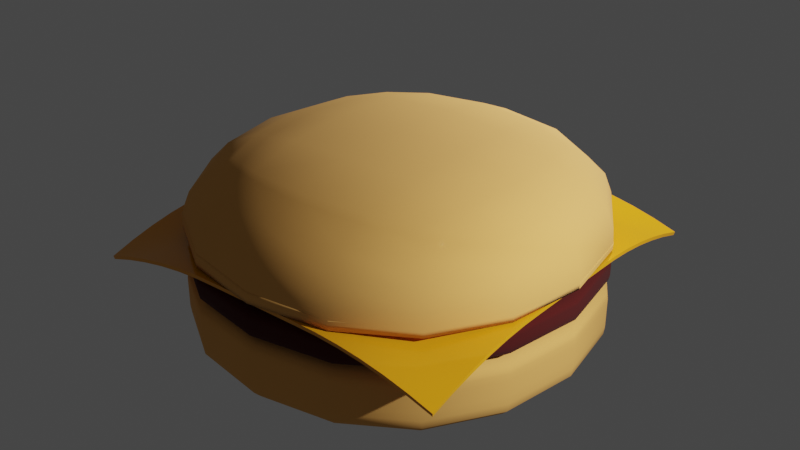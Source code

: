 # Source: hamburger.blend  (saved by Blender 3.5.10; exported with 4.5.12 LTS)
import bpy
from mathutils import Matrix  # noqa: F401  (used for matrix-valued properties, if any)

bpy.ops.wm.read_factory_settings(use_empty=True)
scene = bpy.context.scene
scene.name = 'Scene'

# ---- collections
col_collection = bpy.data.collections.new('Collection'); scene.collection.children.link(col_collection)

# ---- materials (node trees are filled in below, after node groups)
mat_topbun = bpy.data.materials.new('topbun')
mat_topbun.use_transparent_shadow = False
mat_meat = bpy.data.materials.new('meat')
mat_meat.use_transparent_shadow = False
mat_chease = bpy.data.materials.new('chease')
mat_chease.use_transparent_shadow = False

# ---- node groups
ng_auto_smooth = bpy.data.node_groups.new('Auto Smooth', 'GeometryNodeTree')
_s = ng_auto_smooth.interface.new_socket(name='Geometry', in_out='OUTPUT', socket_type='NodeSocketGeometry')
_s = ng_auto_smooth.interface.new_socket(name='Geometry', in_out='INPUT', socket_type='NodeSocketGeometry')
_s = ng_auto_smooth.interface.new_socket(name='Angle', in_out='INPUT', socket_type='NodeSocketFloat')
_s.subtype = 'ANGLE'
_s.min_value = 0.0
_s.max_value = 3.142
ng_auto_smooth.is_modifier = True
_N = ng_auto_smooth.nodes; _L = ng_auto_smooth.links
n0 = _N.new('NodeGroupOutput'); n0.name = 'Group Output'; n0.location = (480, -100)
n1 = _N.new('NodeGroupInput'); n1.name = 'Group Input'; n1.location = (-420, -300)
n2 = _N.new('NodeGroupInput'); n2.name = 'Group Input.001'; n2.location = (-60, -100)
n3 = _N.new('GeometryNodeSetShadeSmooth'); n3.name = 'Set Shade Smooth'; n3.location = (120, -100)
n3.domain = 'EDGE'
n4 = _N.new('GeometryNodeSetShadeSmooth'); n4.name = 'Set Shade Smooth.001'; n4.location = (300, -100)
n5 = _N.new('GeometryNodeInputMeshEdgeAngle'); n5.name = 'Edge Angle'; n5.location = (-420, -220)
n6 = _N.new('GeometryNodeInputEdgeSmooth'); n6.name = 'Is Edge Smooth'; n6.location = (-60, -160)
n7 = _N.new('GeometryNodeInputShadeSmooth'); n7.name = 'Is Face Smooth'; n7.location = (-240, -340)
n8 = _N.new('FunctionNodeBooleanMath'); n8.name = 'Boolean Math'; n8.location = (-60, -220)
n9 = _N.new('FunctionNodeCompare'); n9.name = 'Compare'; n9.location = (-240, -180)
n9.operation = 'LESS_EQUAL'
_L.new(n5.outputs[0], n9.inputs[0])
_L.new(n4.outputs[0], n0.inputs[0])
_L.new(n1.outputs[1], n9.inputs[1])
_L.new(n9.outputs[0], n8.inputs[0])
_L.new(n7.outputs[0], n8.inputs[1])
_L.new(n2.outputs[0], n3.inputs[0])
_L.new(n6.outputs[0], n3.inputs[1])
_L.new(n3.outputs[0], n4.inputs[0])
_L.new(n8.outputs[0], n3.inputs[2])
n0.is_active_output = True

# ---- material node trees
mat_topbun.use_nodes = True; mat_topbun.node_tree.nodes.clear()
_N = mat_topbun.node_tree.nodes; _L = mat_topbun.node_tree.links
n0 = _N.new('ShaderNodeBsdfPrincipled'); n0.name = 'Principled BSDF'; n0.location = (10, 300)
n0.distribution = 'GGX'
n0.subsurface_method = 'RANDOM_WALK_SKIN'
n0.inputs[0].default_value = (0.8, 0.3976, 0.09749, 1.0)
n0.inputs[2].default_value = 1.0
n0.inputs[3].default_value = 1.45
n0.inputs[27].default_value = (0.0, 0.0, 0.0, 1.0)
n0.inputs[28].default_value = 1.0
n1 = _N.new('ShaderNodeOutputMaterial'); n1.name = 'Material Output'; n1.location = (300, 300)
_L.new(n0.outputs[0], n1.inputs[0])
n1.is_active_output = True
mat_meat.use_nodes = True; mat_meat.node_tree.nodes.clear()
_N = mat_meat.node_tree.nodes; _L = mat_meat.node_tree.links
n0 = _N.new('ShaderNodeBsdfPrincipled'); n0.name = 'Principled BSDF'; n0.location = (10, 300)
n0.distribution = 'GGX'
n0.subsurface_method = 'RANDOM_WALK_SKIN'
n0.inputs[0].default_value = (0.05358, 0.0006983, 0.0, 1.0)
n0.inputs[2].default_value = 1.0
n0.inputs[3].default_value = 1.45
n0.inputs[27].default_value = (0.0, 0.0, 0.0, 1.0)
n0.inputs[28].default_value = 1.0
n1 = _N.new('ShaderNodeOutputMaterial'); n1.name = 'Material Output'; n1.location = (300, 300)
_L.new(n0.outputs[0], n1.inputs[0])
n1.is_active_output = True
mat_chease.use_nodes = True; mat_chease.node_tree.nodes.clear()
_N = mat_chease.node_tree.nodes; _L = mat_chease.node_tree.links
n0 = _N.new('ShaderNodeBsdfPrincipled'); n0.name = 'Principled BSDF'; n0.location = (10, 300)
n0.distribution = 'GGX'
n0.subsurface_method = 'RANDOM_WALK_SKIN'
n0.inputs[0].default_value = (0.8, 0.3265, 0.007769, 1.0)
n0.inputs[2].default_value = 0.08955
n0.inputs[3].default_value = 1.45
n0.inputs[27].default_value = (0.0, 0.0, 0.0, 1.0)
n0.inputs[28].default_value = 1.0
n1 = _N.new('ShaderNodeOutputMaterial'); n1.name = 'Material Output'; n1.location = (300, 300)
_L.new(n0.outputs[0], n1.inputs[0])
n1.is_active_output = True

# ---- world
world_world = bpy.data.worlds.new('World'); scene.world = world_world
world_world.use_nodes = True; world_world.node_tree.nodes.clear()
_N = world_world.node_tree.nodes; _L = world_world.node_tree.links
n0 = _N.new('ShaderNodeOutputWorld'); n0.name = 'World Output'; n0.location = (300, 300)
n1 = _N.new('ShaderNodeBackground'); n1.name = 'Background'; n1.location = (10, 300)
n1.inputs[0].default_value = (0.05088, 0.05088, 0.05088, 1.0)
_L.new(n1.outputs[0], n0.inputs[0])
n0.is_active_output = True
world_world.color = (0.05088, 0.05088, 0.05088)
world_world.use_sun_shadow = False
world_world.sun_shadow_jitter_overblur = 0.0

# ---- lights
light_light = bpy.data.lights.new('Light', 'POINT')
light_light.transmission_factor = 0.0
light_light.energy = 5000.0
light_light.shadow_soft_size = 0.1
light_light.shadow_maximum_resolution = 0.006
light_light.use_absolute_resolution = True
light_light_001 = bpy.data.lights.new('Light.001', 'POINT')
light_light_001.transmission_factor = 0.0
light_light_001.energy = 5000.0
light_light_001.shadow_soft_size = 0.1
light_light_001.shadow_maximum_resolution = 0.006
light_light_001.use_absolute_resolution = True

# ---- meshes
me_cube_001 = bpy.data.meshes.new('Cube.001')
me_cube_001.from_pydata([(-4.928, -4.928, 0.01048), (-4.928, -4.928, 1.954), (-4.928, 4.928, 0.01048), (-4.928, 4.928, 1.906), (4.928, -4.928, 0.01048), (4.928, -4.928, 1.954), (4.928, 4.928, 0.01048), (4.928, 4.928, 1.906), (-4.928, -4.928, 1.519), (-4.928, 4.928, 1.501), (4.928, 4.928, 1.501), (4.928, -4.928, 1.519), (-4.928, 4.928, 0.7622), (4.928, 4.928, 0.7622), (4.928, -4.928, 0.7622), (-4.928, -4.928, 0.7622)], [], [(8, 1, 3, 9), (9, 3, 7, 10), (10, 7, 5, 11), (11, 5, 1, 8), (2, 6, 4, 0), (7, 3, 1, 5), (14, 11, 8, 15), (13, 10, 11, 14), (12, 9, 10, 13), (15, 8, 9, 12), (0, 15, 12, 2), (2, 12, 13, 6), (6, 13, 14, 4), (4, 14, 15, 0)])
me_cube_001.polygons.foreach_set('use_smooth', [True] * 14)
_uv = me_cube_001.uv_layers.new(name='UVMap')
_uv.uv.foreach_set('vector', [0.5976, 0.0, 0.625, 0.0, 0.625, 0.25, 0.5976, 0.25, 0.5976, 0.25, 0.625, 0.25, 0.625, 0.5, 0.5976, 0.5, 0.5976, 0.5, 0.625, 0.5, 0.625, 0.75, 0.5976, 0.75, 0.5976, 0.75, 0.625, 0.75, 0.625, 1.0, 0.5976, 1.0, 0.125, 0.5, 0.375, 0.5, 0.375, 0.75, 0.125, 0.75, 0.625, 0.5, 0.875, 0.5, 0.875, 0.75, 0.625, 0.75, 0.441, 0.75, 0.5976, 0.75, 0.5976, 1.0, 0.441, 1.0, 0.441, 0.5, 0.5976, 0.5, 0.5976, 0.75, 0.441, 0.75, 0.441, 0.25, 0.5976, 0.25, 0.5976, 0.5, 0.441, 0.5, 0.441, 0.0, 0.5976, 0.0, 0.5976, 0.25, 0.441, 0.25, 0.375, 0.0, 0.441, 0.0, 0.441, 0.25, 0.375, 0.25, 0.375, 0.25, 0.441, 0.25, 0.441, 0.5, 0.375, 0.5, 0.375, 0.5, 0.441, 0.5, 0.441, 0.75, 0.375, 0.75, 0.375, 0.75, 0.441, 0.75, 0.441, 1.0, 0.375, 1.0])
me_cube_001.materials.append(mat_topbun)
me_cube_001.update()
me_cube_002 = bpy.data.meshes.new('Cube.002')
me_cube_002.from_pydata([(-4.928, -4.928, 0.122), (-4.928, -4.928, 1.295), (-4.928, 4.928, 0.122), (-4.928, 4.928, 1.295), (4.928, -4.928, 0.122), (4.928, -4.928, 1.295), (4.928, 4.928, 0.122), (4.928, 4.928, 1.295), (-4.928, -4.928, 0.9838), (-4.928, 4.928, 0.9838), (4.928, 4.928, 0.9838), (4.928, -4.928, 0.9838), (-4.928, 4.928, 0.8738), (4.928, 4.928, 0.8738), (4.928, -4.928, 0.8738), (-4.928, -4.928, 0.8738)], [], [(8, 1, 3, 9), (9, 3, 7, 10), (10, 7, 5, 11), (11, 5, 1, 8), (2, 6, 4, 0), (7, 3, 1, 5), (14, 11, 8, 15), (13, 10, 11, 14), (12, 9, 10, 13), (15, 8, 9, 12), (0, 15, 12, 2), (2, 12, 13, 6), (6, 13, 14, 4), (4, 14, 15, 0)])
me_cube_002.polygons.foreach_set('use_smooth', [True] * 14)
_uv = me_cube_002.uv_layers.new(name='UVMap')
_uv.uv.foreach_set('vector', [0.5976, 0.0, 0.625, 0.0, 0.625, 0.25, 0.5976, 0.25, 0.5976, 0.25, 0.625, 0.25, 0.625, 0.5, 0.5976, 0.5, 0.5976, 0.5, 0.625, 0.5, 0.625, 0.75, 0.5976, 0.75, 0.5976, 0.75, 0.625, 0.75, 0.625, 1.0, 0.5976, 1.0, 0.125, 0.5, 0.375, 0.5, 0.375, 0.75, 0.125, 0.75, 0.625, 0.5, 0.875, 0.5, 0.875, 0.75, 0.625, 0.75, 0.441, 0.75, 0.5976, 0.75, 0.5976, 1.0, 0.441, 1.0, 0.441, 0.5, 0.5976, 0.5, 0.5976, 0.75, 0.441, 0.75, 0.441, 0.25, 0.5976, 0.25, 0.5976, 0.5, 0.441, 0.5, 0.441, 0.0, 0.5976, 0.0, 0.5976, 0.25, 0.441, 0.25, 0.375, 0.0, 0.441, 0.0, 0.441, 0.25, 0.375, 0.25, 0.375, 0.25, 0.441, 0.25, 0.441, 0.5, 0.375, 0.5, 0.375, 0.5, 0.441, 0.5, 0.441, 0.75, 0.375, 0.75, 0.375, 0.75, 0.441, 0.75, 0.441, 1.0, 0.375, 1.0])
me_cube_002.materials.append(mat_meat)
me_cube_002.update()
me_plane = bpy.data.meshes.new('Plane')
me_plane.from_pydata([(-4.362, -4.362, -0.53), (4.362, -4.362, -0.53), (-4.362, 4.362, -0.53), (4.362, 4.362, -0.53), (-4.362, 3.817, -0.359), (-4.362, 3.272, -0.2212), (-4.362, 2.726, -0.1166), (-4.362, 2.181, -0.04519), (-4.362, 1.636, -0.007011), (-4.362, 1.091, 7.992e-07), (-4.362, 0.5453, 7.992e-07), (-4.362, 6.331e-08, 7.992e-07), (-4.362, -0.5453, 7.992e-07), (-4.362, -1.091, 7.992e-07), (-4.362, -1.636, -0.007011), (-4.362, -2.181, -0.04519), (-4.362, -2.726, -0.1166), (-4.362, -3.272, -0.2212), (-4.362, -3.817, -0.359), (-3.817, -4.362, -0.359), (-3.272, -4.362, -0.2212), (-2.726, -4.362, -0.1166), (-2.181, -4.362, -0.04519), (-1.636, -4.362, -0.007011), (-1.091, -4.362, 7.992e-07), (-0.5453, -4.362, 7.992e-07), (-6.544e-08, -4.362, 7.992e-07), (0.5453, -4.362, 7.992e-07), (1.091, -4.362, 7.992e-07), (1.636, -4.362, -0.007011), (2.181, -4.362, -0.04519), (2.726, -4.362, -0.1166), (3.272, -4.362, -0.2212), (3.817, -4.362, -0.359), (4.362, -3.817, -0.359), (4.362, -3.272, -0.2212), (4.362, -2.726, -0.1166), (4.362, -2.181, -0.04519), (4.362, -1.636, -0.007011), (4.362, -1.091, 7.992e-07), (4.362, -0.5453, 7.992e-07), (4.362, -6.615e-08, 7.992e-07), (4.362, 0.5453, 7.992e-07), (4.362, 1.091, 7.992e-07), (4.362, 1.636, -0.007011), (4.362, 2.181, -0.04519), (4.362, 2.726, -0.1166), (4.362, 3.272, -0.2212), (4.362, 3.817, -0.359), (3.817, 4.362, -0.359), (3.272, 4.362, -0.2212), (2.726, 4.362, -0.1166), (2.181, 4.362, -0.04519), (1.636, 4.362, -0.007011), (1.091, 4.362, 7.992e-07), (0.5453, 4.362, 7.992e-07), (6.402e-08, 4.362, 7.992e-07), (-0.5453, 4.362, 7.992e-07), (-1.091, 4.362, 7.992e-07), (-1.636, 4.362, -0.007011), (-2.181, 4.362, -0.04519), (-2.726, 4.362, -0.1166), (-3.272, 4.362, -0.2212), (-3.817, 4.362, -0.359), (-3.817, -3.817, -0.2979), (-3.817, -3.272, -0.1935), (-3.817, -2.726, -0.1027), (-3.817, -2.181, -0.0387), (-3.817, -1.636, -0.005037), (-3.817, -1.091, 7.992e-07), (-3.817, -0.5453, 7.992e-07), (-3.817, -6.615e-08, 7.992e-07), (-3.817, 0.5453, 7.992e-07), (-3.817, 1.091, 7.992e-07), (-3.817, 1.636, -0.005037), (-3.817, 2.181, -0.0387), (-3.817, 2.726, -0.1027), (-3.817, 3.272, -0.1935), (-3.817, 3.817, -0.2979), (-3.272, -3.817, -0.1935), (-3.272, -3.272, -0.1322), (-3.272, -2.726, -0.06939), (-3.272, -2.181, -0.02303), (-3.272, -1.636, -0.001163), (-3.272, -1.091, 7.992e-07), (-3.272, -0.5453, 7.992e-07), (-3.272, -6.615e-08, 7.992e-07), (-3.272, 0.5453, 7.992e-07), (-3.272, 1.091, 7.992e-07), (-3.272, 1.636, -0.001163), (-3.272, 2.181, -0.02303), (-3.272, 2.726, -0.06939), (-3.272, 3.272, -0.1322), (-3.272, 3.817, -0.1935), (-2.726, -3.817, -0.1027), (-2.726, -3.272, -0.06939), (-2.726, -2.726, -0.03288), (-2.726, -2.181, -0.007011), (-2.726, -1.636, 7.992e-07), (-2.726, -1.091, 7.992e-07), (-2.726, -0.5453, 7.992e-07), (-2.726, -6.615e-08, 7.992e-07), (-2.726, 0.5453, 7.992e-07), (-2.726, 1.091, 7.992e-07), (-2.726, 1.636, 7.992e-07), (-2.726, 2.181, -0.007011), (-2.726, 2.726, -0.03288), (-2.726, 3.272, -0.06939), (-2.726, 3.817, -0.1027), (-2.181, -3.817, -0.0387), (-2.181, -3.272, -0.02303), (-2.181, -2.726, -0.007011), (-2.181, -2.181, 7.992e-07), (-2.181, -1.636, 7.992e-07), (-2.181, -1.091, 7.992e-07), (-2.181, -0.5453, 7.992e-07), (-2.181, -6.615e-08, 7.992e-07), (-2.181, 0.5453, 7.992e-07), (-2.181, 1.091, 7.992e-07), (-2.181, 1.636, 7.992e-07), (-2.181, 2.181, 7.992e-07), (-2.181, 2.726, -0.007011), (-2.181, 3.272, -0.02303), (-2.181, 3.817, -0.0387), (-1.636, -3.817, -0.005037), (-1.636, -3.272, -0.001163), (-1.636, -2.726, 7.992e-07), (-1.636, -2.181, 7.992e-07), (-1.636, -1.636, 7.992e-07), (-1.636, -1.091, 7.992e-07), (-1.636, -0.5453, 7.992e-07), (-1.636, -6.615e-08, 7.992e-07), (-1.636, 0.5453, 7.992e-07), (-1.636, 1.091, 7.992e-07), (-1.636, 1.636, 7.992e-07), (-1.636, 2.181, 7.992e-07), (-1.636, 2.726, 7.992e-07), (-1.636, 3.272, -0.001163), (-1.636, 3.817, -0.005037), (-1.091, -3.817, 7.992e-07), (-1.091, -3.272, 7.992e-07), (-1.091, -2.726, 7.992e-07), (-1.091, -2.181, 7.992e-07), (-1.091, -1.636, 7.992e-07), (-1.091, -1.091, 7.992e-07), (-1.091, -0.5453, 7.992e-07), (-1.091, -6.615e-08, 7.992e-07), (-1.091, 0.5453, 7.992e-07), (-1.091, 1.091, 7.992e-07), (-1.091, 1.636, 7.992e-07), (-1.091, 2.181, 7.992e-07), (-1.091, 2.726, 7.992e-07), (-1.091, 3.272, 7.992e-07), (-1.091, 3.817, 7.992e-07), (-0.5453, -3.817, 7.992e-07), (-0.5453, -3.272, 7.992e-07), (-0.5453, -2.726, 7.992e-07), (-0.5453, -2.181, 7.992e-07), (-0.5453, -1.636, 7.992e-07), (-0.5453, -1.091, 7.992e-07), (-0.5453, -0.5453, 7.992e-07), (-0.5453, -6.615e-08, 7.992e-07), (-0.5453, 0.5453, 7.992e-07), (-0.5453, 1.091, 7.992e-07), (-0.5453, 1.636, 7.992e-07), (-0.5453, 2.181, 7.992e-07), (-0.5453, 2.726, 7.992e-07), (-0.5453, 3.272, 7.992e-07), (-0.5453, 3.817, 7.992e-07), (-5.735e-08, -3.817, 7.992e-07), (-4.925e-08, -3.272, 7.992e-07), (-4.116e-08, -2.726, 7.992e-07), (-3.307e-08, -2.181, 7.992e-07), (-2.498e-08, -1.636, 7.992e-07), (-1.689e-08, -1.091, 7.992e-07), (-8.8e-09, -0.5453, 7.992e-07), (-7.091e-10, -6.615e-08, 7.992e-07), (7.382e-09, 0.5453, 7.992e-07), (1.547e-08, 1.091, 7.992e-07), (2.356e-08, 1.636, 7.992e-07), (3.165e-08, 2.181, 7.992e-07), (3.975e-08, 2.726, 7.992e-07), (4.784e-08, 3.272, 7.992e-07), (5.593e-08, 3.817, 7.992e-07), (0.5453, -3.817, 7.992e-07), (0.5453, -3.272, 7.992e-07), (0.5453, -2.726, 7.992e-07), (0.5453, -2.181, 7.992e-07), (0.5453, -1.636, 7.992e-07), (0.5453, -1.091, 7.992e-07), (0.5453, -0.5453, 7.992e-07), (0.5453, -6.615e-08, 7.992e-07), (0.5453, 0.5453, 7.992e-07), (0.5453, 1.091, 7.992e-07), (0.5453, 1.636, 7.992e-07), (0.5453, 2.181, 7.992e-07), (0.5453, 2.726, 7.992e-07), (0.5453, 3.272, 7.992e-07), (0.5453, 3.817, 7.992e-07), (1.091, -3.817, 7.992e-07), (1.091, -3.272, 7.992e-07), (1.091, -2.726, 7.992e-07), (1.091, -2.181, 7.992e-07), (1.091, -1.636, 7.992e-07), (1.091, -1.091, 7.992e-07), (1.091, -0.5453, 7.992e-07), (1.091, -6.615e-08, 7.992e-07), (1.091, 0.5453, 7.992e-07), (1.091, 1.091, 7.992e-07), (1.091, 1.636, 7.992e-07), (1.091, 2.181, 7.992e-07), (1.091, 2.726, 7.992e-07), (1.091, 3.272, 7.992e-07), (1.091, 3.817, 7.992e-07), (1.636, -3.817, -0.005037), (1.636, -3.272, -0.001163), (1.636, -2.726, 7.992e-07), (1.636, -2.181, 7.992e-07), (1.636, -1.636, 7.992e-07), (1.636, -1.091, 7.992e-07), (1.636, -0.5453, 7.992e-07), (1.636, -6.615e-08, 7.992e-07), (1.636, 0.5453, 7.992e-07), (1.636, 1.091, 7.992e-07), (1.636, 1.636, 7.992e-07), (1.636, 2.181, 7.992e-07), (1.636, 2.726, 7.992e-07), (1.636, 3.272, -0.001163), (1.636, 3.817, -0.005037), (2.181, -3.817, -0.0387), (2.181, -3.272, -0.02303), (2.181, -2.726, -0.007011), (2.181, -2.181, 7.992e-07), (2.181, -1.636, 7.992e-07), (2.181, -1.091, 7.992e-07), (2.181, -0.5453, 7.992e-07), (2.181, -6.615e-08, 7.992e-07), (2.181, 0.5453, 7.992e-07), (2.181, 1.091, 7.992e-07), (2.181, 1.636, 7.992e-07), (2.181, 2.181, 7.992e-07), (2.181, 2.726, -0.007011), (2.181, 3.272, -0.02303), (2.181, 3.817, -0.0387), (2.726, -3.817, -0.1027), (2.726, -3.272, -0.06939), (2.726, -2.726, -0.03288), (2.726, -2.181, -0.007011), (2.726, -1.636, 7.992e-07), (2.726, -1.091, 7.992e-07), (2.726, -0.5453, 7.992e-07), (2.726, -6.615e-08, 7.992e-07), (2.726, 0.5453, 7.992e-07), (2.726, 1.091, 7.992e-07), (2.726, 1.636, 7.992e-07), (2.726, 2.181, -0.007011), (2.726, 2.726, -0.03288), (2.726, 3.272, -0.06939), (2.726, 3.817, -0.1027), (3.272, -3.817, -0.1935), (3.272, -3.272, -0.1322), (3.272, -2.726, -0.06939), (3.272, -2.181, -0.02303), (3.272, -1.636, -0.001163), (3.272, -1.091, 7.992e-07), (3.272, -0.5453, 7.992e-07), (3.272, -6.615e-08, 7.992e-07), (3.272, 0.5453, 7.992e-07), (3.272, 1.091, 7.992e-07), (3.272, 1.636, -0.001163), (3.272, 2.181, -0.02303), (3.272, 2.726, -0.06939), (3.272, 3.272, -0.1322), (3.272, 3.817, -0.1935), (3.817, -3.817, -0.2979), (3.817, -3.272, -0.1935), (3.817, -2.726, -0.1027), (3.817, -2.181, -0.0387), (3.817, -1.636, -0.005037), (3.817, -1.091, 7.992e-07), (3.817, -0.5453, 7.992e-07), (3.817, -6.615e-08, 7.992e-07), (3.817, 0.5453, 7.992e-07), (3.817, 1.091, 7.992e-07), (3.817, 1.636, -0.005037), (3.817, 2.181, -0.0387), (3.817, 2.726, -0.1027), (3.817, 3.272, -0.1935), (3.817, 3.817, -0.2979)], [], [(288, 48, 3, 49), (4, 78, 63, 2), (78, 93, 62, 63), (93, 108, 61, 62), (108, 123, 60, 61), (123, 138, 59, 60), (138, 153, 58, 59), (153, 168, 57, 58), (168, 183, 56, 57), (183, 198, 55, 56), (198, 213, 54, 55), (213, 228, 53, 54), (228, 243, 52, 53), (243, 258, 51, 52), (258, 273, 50, 51), (273, 288, 49, 50), (0, 19, 64, 18), (18, 64, 65, 17), (17, 65, 66, 16), (16, 66, 67, 15), (15, 67, 68, 14), (14, 68, 69, 13), (13, 69, 70, 12), (12, 70, 71, 11), (11, 71, 72, 10), (10, 72, 73, 9), (9, 73, 74, 8), (8, 74, 75, 7), (7, 75, 76, 6), (6, 76, 77, 5), (5, 77, 78, 4), (19, 20, 79, 64), (64, 79, 80, 65), (65, 80, 81, 66), (66, 81, 82, 67), (67, 82, 83, 68), (68, 83, 84, 69), (69, 84, 85, 70), (70, 85, 86, 71), (71, 86, 87, 72), (72, 87, 88, 73), (73, 88, 89, 74), (74, 89, 90, 75), (75, 90, 91, 76), (76, 91, 92, 77), (77, 92, 93, 78), (20, 21, 94, 79), (79, 94, 95, 80), (80, 95, 96, 81), (81, 96, 97, 82), (82, 97, 98, 83), (83, 98, 99, 84), (84, 99, 100, 85), (85, 100, 101, 86), (86, 101, 102, 87), (87, 102, 103, 88), (88, 103, 104, 89), (89, 104, 105, 90), (90, 105, 106, 91), (91, 106, 107, 92), (92, 107, 108, 93), (21, 22, 109, 94), (94, 109, 110, 95), (95, 110, 111, 96), (96, 111, 112, 97), (97, 112, 113, 98), (98, 113, 114, 99), (99, 114, 115, 100), (100, 115, 116, 101), (101, 116, 117, 102), (102, 117, 118, 103), (103, 118, 119, 104), (104, 119, 120, 105), (105, 120, 121, 106), (106, 121, 122, 107), (107, 122, 123, 108), (22, 23, 124, 109), (109, 124, 125, 110), (110, 125, 126, 111), (111, 126, 127, 112), (112, 127, 128, 113), (113, 128, 129, 114), (114, 129, 130, 115), (115, 130, 131, 116), (116, 131, 132, 117), (117, 132, 133, 118), (118, 133, 134, 119), (119, 134, 135, 120), (120, 135, 136, 121), (121, 136, 137, 122), (122, 137, 138, 123), (23, 24, 139, 124), (124, 139, 140, 125), (125, 140, 141, 126), (126, 141, 142, 127), (127, 142, 143, 128), (128, 143, 144, 129), (129, 144, 145, 130), (130, 145, 146, 131), (131, 146, 147, 132), (132, 147, 148, 133), (133, 148, 149, 134), (134, 149, 150, 135), (135, 150, 151, 136), (136, 151, 152, 137), (137, 152, 153, 138), (24, 25, 154, 139), (139, 154, 155, 140), (140, 155, 156, 141), (141, 156, 157, 142), (142, 157, 158, 143), (143, 158, 159, 144), (144, 159, 160, 145), (145, 160, 161, 146), (146, 161, 162, 147), (147, 162, 163, 148), (148, 163, 164, 149), (149, 164, 165, 150), (150, 165, 166, 151), (151, 166, 167, 152), (152, 167, 168, 153), (25, 26, 169, 154), (154, 169, 170, 155), (155, 170, 171, 156), (156, 171, 172, 157), (157, 172, 173, 158), (158, 173, 174, 159), (159, 174, 175, 160), (160, 175, 176, 161), (161, 176, 177, 162), (162, 177, 178, 163), (163, 178, 179, 164), (164, 179, 180, 165), (165, 180, 181, 166), (166, 181, 182, 167), (167, 182, 183, 168), (26, 27, 184, 169), (169, 184, 185, 170), (170, 185, 186, 171), (171, 186, 187, 172), (172, 187, 188, 173), (173, 188, 189, 174), (174, 189, 190, 175), (175, 190, 191, 176), (176, 191, 192, 177), (177, 192, 193, 178), (178, 193, 194, 179), (179, 194, 195, 180), (180, 195, 196, 181), (181, 196, 197, 182), (182, 197, 198, 183), (27, 28, 199, 184), (184, 199, 200, 185), (185, 200, 201, 186), (186, 201, 202, 187), (187, 202, 203, 188), (188, 203, 204, 189), (189, 204, 205, 190), (190, 205, 206, 191), (191, 206, 207, 192), (192, 207, 208, 193), (193, 208, 209, 194), (194, 209, 210, 195), (195, 210, 211, 196), (196, 211, 212, 197), (197, 212, 213, 198), (28, 29, 214, 199), (199, 214, 215, 200), (200, 215, 216, 201), (201, 216, 217, 202), (202, 217, 218, 203), (203, 218, 219, 204), (204, 219, 220, 205), (205, 220, 221, 206), (206, 221, 222, 207), (207, 222, 223, 208), (208, 223, 224, 209), (209, 224, 225, 210), (210, 225, 226, 211), (211, 226, 227, 212), (212, 227, 228, 213), (29, 30, 229, 214), (214, 229, 230, 215), (215, 230, 231, 216), (216, 231, 232, 217), (217, 232, 233, 218), (218, 233, 234, 219), (219, 234, 235, 220), (220, 235, 236, 221), (221, 236, 237, 222), (222, 237, 238, 223), (223, 238, 239, 224), (224, 239, 240, 225), (225, 240, 241, 226), (226, 241, 242, 227), (227, 242, 243, 228), (30, 31, 244, 229), (229, 244, 245, 230), (230, 245, 246, 231), (231, 246, 247, 232), (232, 247, 248, 233), (233, 248, 249, 234), (234, 249, 250, 235), (235, 250, 251, 236), (236, 251, 252, 237), (237, 252, 253, 238), (238, 253, 254, 239), (239, 254, 255, 240), (240, 255, 256, 241), (241, 256, 257, 242), (242, 257, 258, 243), (31, 32, 259, 244), (244, 259, 260, 245), (245, 260, 261, 246), (246, 261, 262, 247), (247, 262, 263, 248), (248, 263, 264, 249), (249, 264, 265, 250), (250, 265, 266, 251), (251, 266, 267, 252), (252, 267, 268, 253), (253, 268, 269, 254), (254, 269, 270, 255), (255, 270, 271, 256), (256, 271, 272, 257), (257, 272, 273, 258), (32, 33, 274, 259), (259, 274, 275, 260), (260, 275, 276, 261), (261, 276, 277, 262), (262, 277, 278, 263), (263, 278, 279, 264), (264, 279, 280, 265), (265, 280, 281, 266), (266, 281, 282, 267), (267, 282, 283, 268), (268, 283, 284, 269), (269, 284, 285, 270), (270, 285, 286, 271), (271, 286, 287, 272), (272, 287, 288, 273), (33, 1, 34, 274), (274, 34, 35, 275), (275, 35, 36, 276), (276, 36, 37, 277), (277, 37, 38, 278), (278, 38, 39, 279), (279, 39, 40, 280), (280, 40, 41, 281), (281, 41, 42, 282), (282, 42, 43, 283), (283, 43, 44, 284), (284, 44, 45, 285), (285, 45, 46, 286), (286, 46, 47, 287), (287, 47, 48, 288)])
me_plane.polygons.foreach_set('use_smooth', [True] * 256)
_uv = me_plane.uv_layers.new(name='UVMap')
_uv.uv.foreach_set('vector', [0.9375, 0.9375, 1.0, 0.9375, 1.0, 1.0, 0.9375, 1.0, 0.0, 0.9375, 0.0625, 0.9375, 0.0625, 1.0, 0.0, 1.0, 0.0625, 0.9375, 0.125, 0.9375, 0.125, 1.0, 0.0625, 1.0, 0.125, 0.9375, 0.1875, 0.9375, 0.1875, 1.0, 0.125, 1.0, 0.1875, 0.9375, 0.25, 0.9375, 0.25, 1.0, 0.1875, 1.0, 0.25, 0.9375, 0.3125, 0.9375, 0.3125, 1.0, 0.25, 1.0, 0.3125, 0.9375, 0.375, 0.9375, 0.375, 1.0, 0.3125, 1.0, 0.375, 0.9375, 0.4375, 0.9375, 0.4375, 1.0, 0.375, 1.0, 0.4375, 0.9375, 0.5, 0.9375, 0.5, 1.0, 0.4375, 1.0, 0.5, 0.9375, 0.5625, 0.9375, 0.5625, 1.0, 0.5, 1.0, 0.5625, 0.9375, 0.625, 0.9375, 0.625, 1.0, 0.5625, 1.0, 0.625, 0.9375, 0.6875, 0.9375, 0.6875, 1.0, 0.625, 1.0, 0.6875, 0.9375, 0.75, 0.9375, 0.75, 1.0, 0.6875, 1.0, 0.75, 0.9375, 0.8125, 0.9375, 0.8125, 1.0, 0.75, 1.0, 0.8125, 0.9375, 0.875, 0.9375, 0.875, 1.0, 0.8125, 1.0, 0.875, 0.9375, 0.9375, 0.9375, 0.9375, 1.0, 0.875, 1.0, 0.0, 0.0, 0.0625, 0.0, 0.0625, 0.0625, 0.0, 0.0625, 0.0, 0.0625, 0.0625, 0.0625, 0.0625, 0.125, 0.0, 0.125, 0.0, 0.125, 0.0625, 0.125, 0.0625, 0.1875, 0.0, 0.1875, 0.0, 0.1875, 0.0625, 0.1875, 0.0625, 0.25, 0.0, 0.25, 0.0, 0.25, 0.0625, 0.25, 0.0625, 0.3125, 0.0, 0.3125, 0.0, 0.3125, 0.0625, 0.3125, 0.0625, 0.375, 0.0, 0.375, 0.0, 0.375, 0.0625, 0.375, 0.0625, 0.4375, 0.0, 0.4375, 0.0, 0.4375, 0.0625, 0.4375, 0.0625, 0.5, 0.0, 0.5, 0.0, 0.5, 0.0625, 0.5, 0.0625, 0.5625, 0.0, 0.5625, 0.0, 0.5625, 0.0625, 0.5625, 0.0625, 0.625, 0.0, 0.625, 0.0, 0.625, 0.0625, 0.625, 0.0625, 0.6875, 0.0, 0.6875, 0.0, 0.6875, 0.0625, 0.6875, 0.0625, 0.75, 0.0, 0.75, 0.0, 0.75, 0.0625, 0.75, 0.0625, 0.8125, 0.0, 0.8125, 0.0, 0.8125, 0.0625, 0.8125, 0.0625, 0.875, 0.0, 0.875, 0.0, 0.875, 0.0625, 0.875, 0.0625, 0.9375, 0.0, 0.9375, 0.0625, 0.0, 0.125, 0.0, 0.125, 0.0625, 0.0625, 0.0625, 0.0625, 0.0625, 0.125, 0.0625, 0.125, 0.125, 0.0625, 0.125, 0.0625, 0.125, 0.125, 0.125, 0.125, 0.1875, 0.0625, 0.1875, 0.0625, 0.1875, 0.125, 0.1875, 0.125, 0.25, 0.0625, 0.25, 0.0625, 0.25, 0.125, 0.25, 0.125, 0.3125, 0.0625, 0.3125, 0.0625, 0.3125, 0.125, 0.3125, 0.125, 0.375, 0.0625, 0.375, 0.0625, 0.375, 0.125, 0.375, 0.125, 0.4375, 0.0625, 0.4375, 0.0625, 0.4375, 0.125, 0.4375, 0.125, 0.5, 0.0625, 0.5, 0.0625, 0.5, 0.125, 0.5, 0.125, 0.5625, 0.0625, 0.5625, 0.0625, 0.5625, 0.125, 0.5625, 0.125, 0.625, 0.0625, 0.625, 0.0625, 0.625, 0.125, 0.625, 0.125, 0.6875, 0.0625, 0.6875, 0.0625, 0.6875, 0.125, 0.6875, 0.125, 0.75, 0.0625, 0.75, 0.0625, 0.75, 0.125, 0.75, 0.125, 0.8125, 0.0625, 0.8125, 0.0625, 0.8125, 0.125, 0.8125, 0.125, 0.875, 0.0625, 0.875, 0.0625, 0.875, 0.125, 0.875, 0.125, 0.9375, 0.0625, 0.9375, 0.125, 0.0, 0.1875, 0.0, 0.1875, 0.0625, 0.125, 0.0625, 0.125, 0.0625, 0.1875, 0.0625, 0.1875, 0.125, 0.125, 0.125, 0.125, 0.125, 0.1875, 0.125, 0.1875, 0.1875, 0.125, 0.1875, 0.125, 0.1875, 0.1875, 0.1875, 0.1875, 0.25, 0.125, 0.25, 0.125, 0.25, 0.1875, 0.25, 0.1875, 0.3125, 0.125, 0.3125, 0.125, 0.3125, 0.1875, 0.3125, 0.1875, 0.375, 0.125, 0.375, 0.125, 0.375, 0.1875, 0.375, 0.1875, 0.4375, 0.125, 0.4375, 0.125, 0.4375, 0.1875, 0.4375, 0.1875, 0.5, 0.125, 0.5, 0.125, 0.5, 0.1875, 0.5, 0.1875, 0.5625, 0.125, 0.5625, 0.125, 0.5625, 0.1875, 0.5625, 0.1875, 0.625, 0.125, 0.625, 0.125, 0.625, 0.1875, 0.625, 0.1875, 0.6875, 0.125, 0.6875, 0.125, 0.6875, 0.1875, 0.6875, 0.1875, 0.75, 0.125, 0.75, 0.125, 0.75, 0.1875, 0.75, 0.1875, 0.8125, 0.125, 0.8125, 0.125, 0.8125, 0.1875, 0.8125, 0.1875, 0.875, 0.125, 0.875, 0.125, 0.875, 0.1875, 0.875, 0.1875, 0.9375, 0.125, 0.9375, 0.1875, 0.0, 0.25, 0.0, 0.25, 0.0625, 0.1875, 0.0625, 0.1875, 0.0625, 0.25, 0.0625, 0.25, 0.125, 0.1875, 0.125, 0.1875, 0.125, 0.25, 0.125, 0.25, 0.1875, 0.1875, 0.1875, 0.1875, 0.1875, 0.25, 0.1875, 0.25, 0.25, 0.1875, 0.25, 0.1875, 0.25, 0.25, 0.25, 0.25, 0.3125, 0.1875, 0.3125, 0.1875, 0.3125, 0.25, 0.3125, 0.25, 0.375, 0.1875, 0.375, 0.1875, 0.375, 0.25, 0.375, 0.25, 0.4375, 0.1875, 0.4375, 0.1875, 0.4375, 0.25, 0.4375, 0.25, 0.5, 0.1875, 0.5, 0.1875, 0.5, 0.25, 0.5, 0.25, 0.5625, 0.1875, 0.5625, 0.1875, 0.5625, 0.25, 0.5625, 0.25, 0.625, 0.1875, 0.625, 0.1875, 0.625, 0.25, 0.625, 0.25, 0.6875, 0.1875, 0.6875, 0.1875, 0.6875, 0.25, 0.6875, 0.25, 0.75, 0.1875, 0.75, 0.1875, 0.75, 0.25, 0.75, 0.25, 0.8125, 0.1875, 0.8125, 0.1875, 0.8125, 0.25, 0.8125, 0.25, 0.875, 0.1875, 0.875, 0.1875, 0.875, 0.25, 0.875, 0.25, 0.9375, 0.1875, 0.9375, 0.25, 0.0, 0.3125, 0.0, 0.3125, 0.0625, 0.25, 0.0625, 0.25, 0.0625, 0.3125, 0.0625, 0.3125, 0.125, 0.25, 0.125, 0.25, 0.125, 0.3125, 0.125, 0.3125, 0.1875, 0.25, 0.1875, 0.25, 0.1875, 0.3125, 0.1875, 0.3125, 0.25, 0.25, 0.25, 0.25, 0.25, 0.3125, 0.25, 0.3125, 0.3125, 0.25, 0.3125, 0.25, 0.3125, 0.3125, 0.3125, 0.3125, 0.375, 0.25, 0.375, 0.25, 0.375, 0.3125, 0.375, 0.3125, 0.4375, 0.25, 0.4375, 0.25, 0.4375, 0.3125, 0.4375, 0.3125, 0.5, 0.25, 0.5, 0.25, 0.5, 0.3125, 0.5, 0.3125, 0.5625, 0.25, 0.5625, 0.25, 0.5625, 0.3125, 0.5625, 0.3125, 0.625, 0.25, 0.625, 0.25, 0.625, 0.3125, 0.625, 0.3125, 0.6875, 0.25, 0.6875, 0.25, 0.6875, 0.3125, 0.6875, 0.3125, 0.75, 0.25, 0.75, 0.25, 0.75, 0.3125, 0.75, 0.3125, 0.8125, 0.25, 0.8125, 0.25, 0.8125, 0.3125, 0.8125, 0.3125, 0.875, 0.25, 0.875, 0.25, 0.875, 0.3125, 0.875, 0.3125, 0.9375, 0.25, 0.9375, 0.3125, 0.0, 0.375, 0.0, 0.375, 0.0625, 0.3125, 0.0625, 0.3125, 0.0625, 0.375, 0.0625, 0.375, 0.125, 0.3125, 0.125, 0.3125, 0.125, 0.375, 0.125, 0.375, 0.1875, 0.3125, 0.1875, 0.3125, 0.1875, 0.375, 0.1875, 0.375, 0.25, 0.3125, 0.25, 0.3125, 0.25, 0.375, 0.25, 0.375, 0.3125, 0.3125, 0.3125, 0.3125, 0.3125, 0.375, 0.3125, 0.375, 0.375, 0.3125, 0.375, 0.3125, 0.375, 0.375, 0.375, 0.375, 0.4375, 0.3125, 0.4375, 0.3125, 0.4375, 0.375, 0.4375, 0.375, 0.5, 0.3125, 0.5, 0.3125, 0.5, 0.375, 0.5, 0.375, 0.5625, 0.3125, 0.5625, 0.3125, 0.5625, 0.375, 0.5625, 0.375, 0.625, 0.3125, 0.625, 0.3125, 0.625, 0.375, 0.625, 0.375, 0.6875, 0.3125, 0.6875, 0.3125, 0.6875, 0.375, 0.6875, 0.375, 0.75, 0.3125, 0.75, 0.3125, 0.75, 0.375, 0.75, 0.375, 0.8125, 0.3125, 0.8125, 0.3125, 0.8125, 0.375, 0.8125, 0.375, 0.875, 0.3125, 0.875, 0.3125, 0.875, 0.375, 0.875, 0.375, 0.9375, 0.3125, 0.9375, 0.375, 0.0, 0.4375, 0.0, 0.4375, 0.0625, 0.375, 0.0625, 0.375, 0.0625, 0.4375, 0.0625, 0.4375, 0.125, 0.375, 0.125, 0.375, 0.125, 0.4375, 0.125, 0.4375, 0.1875, 0.375, 0.1875, 0.375, 0.1875, 0.4375, 0.1875, 0.4375, 0.25, 0.375, 0.25, 0.375, 0.25, 0.4375, 0.25, 0.4375, 0.3125, 0.375, 0.3125, 0.375, 0.3125, 0.4375, 0.3125, 0.4375, 0.375, 0.375, 0.375, 0.375, 0.375, 0.4375, 0.375, 0.4375, 0.4375, 0.375, 0.4375, 0.375, 0.4375, 0.4375, 0.4375, 0.4375, 0.5, 0.375, 0.5, 0.375, 0.5, 0.4375, 0.5, 0.4375, 0.5625, 0.375, 0.5625, 0.375, 0.5625, 0.4375, 0.5625, 0.4375, 0.625, 0.375, 0.625, 0.375, 0.625, 0.4375, 0.625, 0.4375, 0.6875, 0.375, 0.6875, 0.375, 0.6875, 0.4375, 0.6875, 0.4375, 0.75, 0.375, 0.75, 0.375, 0.75, 0.4375, 0.75, 0.4375, 0.8125, 0.375, 0.8125, 0.375, 0.8125, 0.4375, 0.8125, 0.4375, 0.875, 0.375, 0.875, 0.375, 0.875, 0.4375, 0.875, 0.4375, 0.9375, 0.375, 0.9375, 0.4375, 0.0, 0.5, 0.0, 0.5, 0.0625, 0.4375, 0.0625, 0.4375, 0.0625, 0.5, 0.0625, 0.5, 0.125, 0.4375, 0.125, 0.4375, 0.125, 0.5, 0.125, 0.5, 0.1875, 0.4375, 0.1875, 0.4375, 0.1875, 0.5, 0.1875, 0.5, 0.25, 0.4375, 0.25, 0.4375, 0.25, 0.5, 0.25, 0.5, 0.3125, 0.4375, 0.3125, 0.4375, 0.3125, 0.5, 0.3125, 0.5, 0.375, 0.4375, 0.375, 0.4375, 0.375, 0.5, 0.375, 0.5, 0.4375, 0.4375, 0.4375, 0.4375, 0.4375, 0.5, 0.4375, 0.5, 0.5, 0.4375, 0.5, 0.4375, 0.5, 0.5, 0.5, 0.5, 0.5625, 0.4375, 0.5625, 0.4375, 0.5625, 0.5, 0.5625, 0.5, 0.625, 0.4375, 0.625, 0.4375, 0.625, 0.5, 0.625, 0.5, 0.6875, 0.4375, 0.6875, 0.4375, 0.6875, 0.5, 0.6875, 0.5, 0.75, 0.4375, 0.75, 0.4375, 0.75, 0.5, 0.75, 0.5, 0.8125, 0.4375, 0.8125, 0.4375, 0.8125, 0.5, 0.8125, 0.5, 0.875, 0.4375, 0.875, 0.4375, 0.875, 0.5, 0.875, 0.5, 0.9375, 0.4375, 0.9375, 0.5, 0.0, 0.5625, 0.0, 0.5625, 0.0625, 0.5, 0.0625, 0.5, 0.0625, 0.5625, 0.0625, 0.5625, 0.125, 0.5, 0.125, 0.5, 0.125, 0.5625, 0.125, 0.5625, 0.1875, 0.5, 0.1875, 0.5, 0.1875, 0.5625, 0.1875, 0.5625, 0.25, 0.5, 0.25, 0.5, 0.25, 0.5625, 0.25, 0.5625, 0.3125, 0.5, 0.3125, 0.5, 0.3125, 0.5625, 0.3125, 0.5625, 0.375, 0.5, 0.375, 0.5, 0.375, 0.5625, 0.375, 0.5625, 0.4375, 0.5, 0.4375, 0.5, 0.4375, 0.5625, 0.4375, 0.5625, 0.5, 0.5, 0.5, 0.5, 0.5, 0.5625, 0.5, 0.5625, 0.5625, 0.5, 0.5625, 0.5, 0.5625, 0.5625, 0.5625, 0.5625, 0.625, 0.5, 0.625, 0.5, 0.625, 0.5625, 0.625, 0.5625, 0.6875, 0.5, 0.6875, 0.5, 0.6875, 0.5625, 0.6875, 0.5625, 0.75, 0.5, 0.75, 0.5, 0.75, 0.5625, 0.75, 0.5625, 0.8125, 0.5, 0.8125, 0.5, 0.8125, 0.5625, 0.8125, 0.5625, 0.875, 0.5, 0.875, 0.5, 0.875, 0.5625, 0.875, 0.5625, 0.9375, 0.5, 0.9375, 0.5625, 0.0, 0.625, 0.0, 0.625, 0.0625, 0.5625, 0.0625, 0.5625, 0.0625, 0.625, 0.0625, 0.625, 0.125, 0.5625, 0.125, 0.5625, 0.125, 0.625, 0.125, 0.625, 0.1875, 0.5625, 0.1875, 0.5625, 0.1875, 0.625, 0.1875, 0.625, 0.25, 0.5625, 0.25, 0.5625, 0.25, 0.625, 0.25, 0.625, 0.3125, 0.5625, 0.3125, 0.5625, 0.3125, 0.625, 0.3125, 0.625, 0.375, 0.5625, 0.375, 0.5625, 0.375, 0.625, 0.375, 0.625, 0.4375, 0.5625, 0.4375, 0.5625, 0.4375, 0.625, 0.4375, 0.625, 0.5, 0.5625, 0.5, 0.5625, 0.5, 0.625, 0.5, 0.625, 0.5625, 0.5625, 0.5625, 0.5625, 0.5625, 0.625, 0.5625, 0.625, 0.625, 0.5625, 0.625, 0.5625, 0.625, 0.625, 0.625, 0.625, 0.6875, 0.5625, 0.6875, 0.5625, 0.6875, 0.625, 0.6875, 0.625, 0.75, 0.5625, 0.75, 0.5625, 0.75, 0.625, 0.75, 0.625, 0.8125, 0.5625, 0.8125, 0.5625, 0.8125, 0.625, 0.8125, 0.625, 0.875, 0.5625, 0.875, 0.5625, 0.875, 0.625, 0.875, 0.625, 0.9375, 0.5625, 0.9375, 0.625, 0.0, 0.6875, 0.0, 0.6875, 0.0625, 0.625, 0.0625, 0.625, 0.0625, 0.6875, 0.0625, 0.6875, 0.125, 0.625, 0.125, 0.625, 0.125, 0.6875, 0.125, 0.6875, 0.1875, 0.625, 0.1875, 0.625, 0.1875, 0.6875, 0.1875, 0.6875, 0.25, 0.625, 0.25, 0.625, 0.25, 0.6875, 0.25, 0.6875, 0.3125, 0.625, 0.3125, 0.625, 0.3125, 0.6875, 0.3125, 0.6875, 0.375, 0.625, 0.375, 0.625, 0.375, 0.6875, 0.375, 0.6875, 0.4375, 0.625, 0.4375, 0.625, 0.4375, 0.6875, 0.4375, 0.6875, 0.5, 0.625, 0.5, 0.625, 0.5, 0.6875, 0.5, 0.6875, 0.5625, 0.625, 0.5625, 0.625, 0.5625, 0.6875, 0.5625, 0.6875, 0.625, 0.625, 0.625, 0.625, 0.625, 0.6875, 0.625, 0.6875, 0.6875, 0.625, 0.6875, 0.625, 0.6875, 0.6875, 0.6875, 0.6875, 0.75, 0.625, 0.75, 0.625, 0.75, 0.6875, 0.75, 0.6875, 0.8125, 0.625, 0.8125, 0.625, 0.8125, 0.6875, 0.8125, 0.6875, 0.875, 0.625, 0.875, 0.625, 0.875, 0.6875, 0.875, 0.6875, 0.9375, 0.625, 0.9375, 0.6875, 0.0, 0.75, 0.0, 0.75, 0.0625, 0.6875, 0.0625, 0.6875, 0.0625, 0.75, 0.0625, 0.75, 0.125, 0.6875, 0.125, 0.6875, 0.125, 0.75, 0.125, 0.75, 0.1875, 0.6875, 0.1875, 0.6875, 0.1875, 0.75, 0.1875, 0.75, 0.25, 0.6875, 0.25, 0.6875, 0.25, 0.75, 0.25, 0.75, 0.3125, 0.6875, 0.3125, 0.6875, 0.3125, 0.75, 0.3125, 0.75, 0.375, 0.6875, 0.375, 0.6875, 0.375, 0.75, 0.375, 0.75, 0.4375, 0.6875, 0.4375, 0.6875, 0.4375, 0.75, 0.4375, 0.75, 0.5, 0.6875, 0.5, 0.6875, 0.5, 0.75, 0.5, 0.75, 0.5625, 0.6875, 0.5625, 0.6875, 0.5625, 0.75, 0.5625, 0.75, 0.625, 0.6875, 0.625, 0.6875, 0.625, 0.75, 0.625, 0.75, 0.6875, 0.6875, 0.6875, 0.6875, 0.6875, 0.75, 0.6875, 0.75, 0.75, 0.6875, 0.75, 0.6875, 0.75, 0.75, 0.75, 0.75, 0.8125, 0.6875, 0.8125, 0.6875, 0.8125, 0.75, 0.8125, 0.75, 0.875, 0.6875, 0.875, 0.6875, 0.875, 0.75, 0.875, 0.75, 0.9375, 0.6875, 0.9375, 0.75, 0.0, 0.8125, 0.0, 0.8125, 0.0625, 0.75, 0.0625, 0.75, 0.0625, 0.8125, 0.0625, 0.8125, 0.125, 0.75, 0.125, 0.75, 0.125, 0.8125, 0.125, 0.8125, 0.1875, 0.75, 0.1875, 0.75, 0.1875, 0.8125, 0.1875, 0.8125, 0.25, 0.75, 0.25, 0.75, 0.25, 0.8125, 0.25, 0.8125, 0.3125, 0.75, 0.3125, 0.75, 0.3125, 0.8125, 0.3125, 0.8125, 0.375, 0.75, 0.375, 0.75, 0.375, 0.8125, 0.375, 0.8125, 0.4375, 0.75, 0.4375, 0.75, 0.4375, 0.8125, 0.4375, 0.8125, 0.5, 0.75, 0.5, 0.75, 0.5, 0.8125, 0.5, 0.8125, 0.5625, 0.75, 0.5625, 0.75, 0.5625, 0.8125, 0.5625, 0.8125, 0.625, 0.75, 0.625, 0.75, 0.625, 0.8125, 0.625, 0.8125, 0.6875, 0.75, 0.6875, 0.75, 0.6875, 0.8125, 0.6875, 0.8125, 0.75, 0.75, 0.75, 0.75, 0.75, 0.8125, 0.75, 0.8125, 0.8125, 0.75, 0.8125, 0.75, 0.8125, 0.8125, 0.8125, 0.8125, 0.875, 0.75, 0.875, 0.75, 0.875, 0.8125, 0.875, 0.8125, 0.9375, 0.75, 0.9375, 0.8125, 0.0, 0.875, 0.0, 0.875, 0.0625, 0.8125, 0.0625, 0.8125, 0.0625, 0.875, 0.0625, 0.875, 0.125, 0.8125, 0.125, 0.8125, 0.125, 0.875, 0.125, 0.875, 0.1875, 0.8125, 0.1875, 0.8125, 0.1875, 0.875, 0.1875, 0.875, 0.25, 0.8125, 0.25, 0.8125, 0.25, 0.875, 0.25, 0.875, 0.3125, 0.8125, 0.3125, 0.8125, 0.3125, 0.875, 0.3125, 0.875, 0.375, 0.8125, 0.375, 0.8125, 0.375, 0.875, 0.375, 0.875, 0.4375, 0.8125, 0.4375, 0.8125, 0.4375, 0.875, 0.4375, 0.875, 0.5, 0.8125, 0.5, 0.8125, 0.5, 0.875, 0.5, 0.875, 0.5625, 0.8125, 0.5625, 0.8125, 0.5625, 0.875, 0.5625, 0.875, 0.625, 0.8125, 0.625, 0.8125, 0.625, 0.875, 0.625, 0.875, 0.6875, 0.8125, 0.6875, 0.8125, 0.6875, 0.875, 0.6875, 0.875, 0.75, 0.8125, 0.75, 0.8125, 0.75, 0.875, 0.75, 0.875, 0.8125, 0.8125, 0.8125, 0.8125, 0.8125, 0.875, 0.8125, 0.875, 0.875, 0.8125, 0.875, 0.8125, 0.875, 0.875, 0.875, 0.875, 0.9375, 0.8125, 0.9375, 0.875, 0.0, 0.9375, 0.0, 0.9375, 0.0625, 0.875, 0.0625, 0.875, 0.0625, 0.9375, 0.0625, 0.9375, 0.125, 0.875, 0.125, 0.875, 0.125, 0.9375, 0.125, 0.9375, 0.1875, 0.875, 0.1875, 0.875, 0.1875, 0.9375, 0.1875, 0.9375, 0.25, 0.875, 0.25, 0.875, 0.25, 0.9375, 0.25, 0.9375, 0.3125, 0.875, 0.3125, 0.875, 0.3125, 0.9375, 0.3125, 0.9375, 0.375, 0.875, 0.375, 0.875, 0.375, 0.9375, 0.375, 0.9375, 0.4375, 0.875, 0.4375, 0.875, 0.4375, 0.9375, 0.4375, 0.9375, 0.5, 0.875, 0.5, 0.875, 0.5, 0.9375, 0.5, 0.9375, 0.5625, 0.875, 0.5625, 0.875, 0.5625, 0.9375, 0.5625, 0.9375, 0.625, 0.875, 0.625, 0.875, 0.625, 0.9375, 0.625, 0.9375, 0.6875, 0.875, 0.6875, 0.875, 0.6875, 0.9375, 0.6875, 0.9375, 0.75, 0.875, 0.75, 0.875, 0.75, 0.9375, 0.75, 0.9375, 0.8125, 0.875, 0.8125, 0.875, 0.8125, 0.9375, 0.8125, 0.9375, 0.875, 0.875, 0.875, 0.875, 0.875, 0.9375, 0.875, 0.9375, 0.9375, 0.875, 0.9375, 0.9375, 0.0, 1.0, 0.0, 1.0, 0.0625, 0.9375, 0.0625, 0.9375, 0.0625, 1.0, 0.0625, 1.0, 0.125, 0.9375, 0.125, 0.9375, 0.125, 1.0, 0.125, 1.0, 0.1875, 0.9375, 0.1875, 0.9375, 0.1875, 1.0, 0.1875, 1.0, 0.25, 0.9375, 0.25, 0.9375, 0.25, 1.0, 0.25, 1.0, 0.3125, 0.9375, 0.3125, 0.9375, 0.3125, 1.0, 0.3125, 1.0, 0.375, 0.9375, 0.375, 0.9375, 0.375, 1.0, 0.375, 1.0, 0.4375, 0.9375, 0.4375, 0.9375, 0.4375, 1.0, 0.4375, 1.0, 0.5, 0.9375, 0.5, 0.9375, 0.5, 1.0, 0.5, 1.0, 0.5625, 0.9375, 0.5625, 0.9375, 0.5625, 1.0, 0.5625, 1.0, 0.625, 0.9375, 0.625, 0.9375, 0.625, 1.0, 0.625, 1.0, 0.6875, 0.9375, 0.6875, 0.9375, 0.6875, 1.0, 0.6875, 1.0, 0.75, 0.9375, 0.75, 0.9375, 0.75, 1.0, 0.75, 1.0, 0.8125, 0.9375, 0.8125, 0.9375, 0.8125, 1.0, 0.8125, 1.0, 0.875, 0.9375, 0.875, 0.9375, 0.875, 1.0, 0.875, 1.0, 0.9375, 0.9375, 0.9375])
me_plane.materials.append(mat_chease)
me_plane.update()
me_cube_003 = bpy.data.meshes.new('Cube.003')
me_cube_003.from_pydata([(-4.928, -4.934, -0.5966), (-4.928, -4.93, 1.695), (-4.928, 4.923, -0.5966), (-4.928, 4.927, 1.695), (4.928, -4.934, -0.5966), (4.928, -4.925, 2.165), (4.928, 4.923, -0.5966), (4.928, 4.932, 2.165), (-4.928, -4.934, 0.9129), (-4.928, 4.923, 0.9129), (4.928, 4.927, 1.383), (4.928, -4.93, 1.383), (-4.928, 4.943, 2.288), (4.928, 4.943, 2.288), (4.928, -4.914, 2.288), (-4.928, -4.914, 2.288)], [], [(8, 1, 3, 9), (9, 3, 7, 10), (10, 7, 5, 11), (11, 5, 1, 8), (2, 6, 4, 0), (7, 3, 1, 5), (14, 11, 8, 15), (13, 10, 11, 14), (12, 9, 10, 13), (15, 8, 9, 12), (0, 15, 12, 2), (2, 12, 13, 6), (6, 13, 14, 4), (4, 14, 15, 0)])
me_cube_003.polygons.foreach_set('use_smooth', [True] * 14)
_uv = me_cube_003.uv_layers.new(name='UVMap')
_uv.uv.foreach_set('vector', [0.5976, 0.0, 0.625, 0.0, 0.625, 0.25, 0.5976, 0.25, 0.5976, 0.25, 0.625, 0.25, 0.625, 0.5, 0.5976, 0.5, 0.5976, 0.5, 0.625, 0.5, 0.625, 0.75, 0.5976, 0.75, 0.5976, 0.75, 0.625, 0.75, 0.625, 1.0, 0.5976, 1.0, 0.125, 0.5, 0.375, 0.5, 0.375, 0.75, 0.125, 0.75, 0.625, 0.5, 0.875, 0.5, 0.875, 0.75, 0.625, 0.75, 0.441, 0.75, 0.5976, 0.75, 0.5976, 1.0, 0.441, 1.0, 0.441, 0.5, 0.5976, 0.5, 0.5976, 0.75, 0.441, 0.75, 0.441, 0.25, 0.5976, 0.25, 0.5976, 0.5, 0.441, 0.5, 0.441, 0.0, 0.5976, 0.0, 0.5976, 0.25, 0.441, 0.25, 0.375, 0.0, 0.441, 0.0, 0.441, 0.25, 0.375, 0.25, 0.375, 0.25, 0.441, 0.25, 0.441, 0.5, 0.375, 0.5, 0.375, 0.5, 0.441, 0.5, 0.441, 0.75, 0.375, 0.75, 0.375, 0.75, 0.441, 0.75, 0.441, 1.0, 0.375, 1.0])
me_cube_003.materials.append(mat_topbun)
me_cube_003.update()

# ---- objects
ob_light = bpy.data.objects.new('Light', light_light)
ob_cube = bpy.data.objects.new('Cube', me_cube_001)
ob_light_001 = bpy.data.objects.new('Light.001', light_light_001)
ob_cube_001 = bpy.data.objects.new('Cube.001', me_cube_002)
ob_plane = bpy.data.objects.new('Plane', me_plane)
ob_cube_002 = bpy.data.objects.new('Cube.002', me_cube_003)

# ---- transforms, parenting, visibility, modifiers, constraints
ob_light.location = (12.12, -0.8331, 8.175)
ob_light.rotation_euler = (0.6503, 0.05522, 1.866)
ob_light.lock_rotations_4d = False
ob_light.empty_display_type = 'ARROWS'
ob_light.color = (0.0, 0.0, 0.0, 0.0)
ob_light.lineart.crease_threshold = 0.0
ob_cube.location = (0.0, 0.0, 0.0)
_m = ob_cube.modifiers.new('Subdivision', 'SUBSURF')
_m.levels = 4
ob_light_001.location = (0.9319, 10.87, 10.09)
ob_light_001.rotation_euler = (0.6503, 0.05522, 1.866)
ob_light_001.lock_rotations_4d = False
ob_light_001.empty_display_type = 'ARROWS'
ob_light_001.color = (0.0, 0.0, 0.0, 0.0)
ob_light_001.lineart.crease_threshold = 0.0
ob_cube_001.location = (0.0, 0.0, 1.272)
_m = ob_cube_001.modifiers.new('Subdivision', 'SUBSURF')
_m.levels = 4
ob_plane.location = (0.0, 0.0, 2.603)
_m = ob_plane.modifiers.new('Solidify', 'SOLIDIFY')
_m.thickness = 0.08
_m = ob_plane.modifiers.new('Auto Smooth', 'NODES')
_m.node_group = ng_auto_smooth
_gi = [s.identifier for s in ng_auto_smooth.interface.items_tree if s.item_type == 'SOCKET' and s.in_out == 'INPUT']
_m[_gi[1]] = 0.5236  # Angle
ob_cube_002.location = (0.0, 0.0, 4.405)
ob_cube_002.rotation_euler = (-3.132, -0.0, 0.0)
_m = ob_cube_002.modifiers.new('Subdivision', 'SUBSURF')
_m.levels = 4

# ---- collection membership
col_collection.objects.link(ob_light)
col_collection.objects.link(ob_cube)
col_collection.objects.link(ob_light_001)
col_collection.objects.link(ob_cube_001)
col_collection.objects.link(ob_plane)
col_collection.objects.link(ob_cube_002)

# ---- scene / render settings (as saved in the file)
scene.frame_start = 1; scene.frame_end = 250; scene.frame_set(1)
scene.render.engine = 'BLENDER_EEVEE_NEXT'
scene.cycles.sampling_pattern = 'TABULATED_SOBOL'
scene.view_settings.view_transform = 'Filmic'
bpy.context.view_layer.update()

# ---- added for rendering (the .blend has no active camera): camera
cam_auto = bpy.data.cameras.new('AutoCamera')
cam_auto.lens = 50.0
cam_auto.sensor_width = 36.0
cam_auto.clip_end = 1000.0
ob_auto_camera = bpy.data.objects.new('AutoCamera', cam_auto)
scene.collection.objects.link(ob_auto_camera)
ob_auto_camera.location = (13.7429, -16.4878, 13.5239)
ob_auto_camera.rotation_euler = (1.09748, -7.21219e-08, 0.694738)
scene.camera = ob_auto_camera
bpy.context.view_layer.update()
